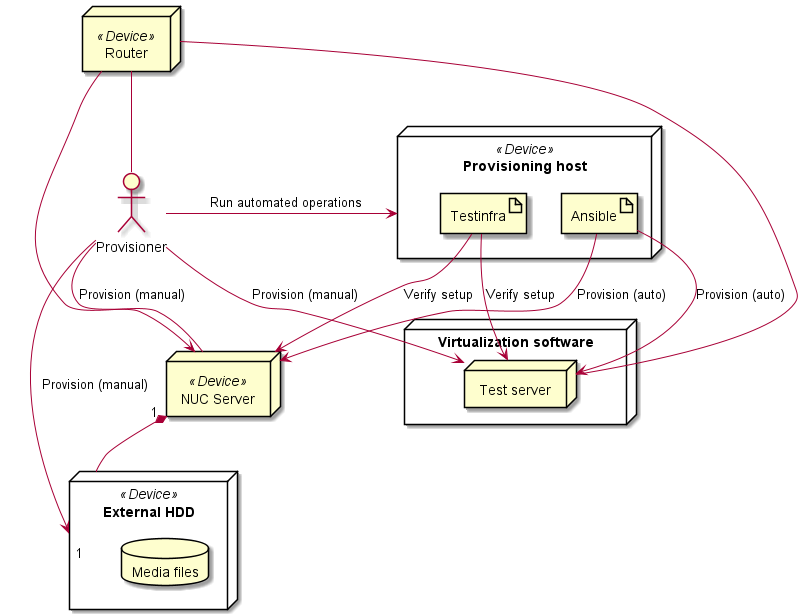

The diagram above was rendered by PlantUML. Its source (embedded in the PNG):
@startuml

'   - - - - - - - - - - - - - - - - - - - - - - - - - - - - - - - - - -
'   Nodes

actor       "Provisioner"                       as prv
node        "Provisioning host" <<Device>>      as phs {
artifact    "Ansible"                           as ans
artifact    "Testinfra"                         as tif
}
node        "Virtualization software"           as vsw {
node        "Test server"                       as tsv
}
node        "NUC Server" <<Device>>             as srv
node        "External HDD" <<Device>>           as hdd {
database    "Media files"                       as mef
}
node        "Router" <<Device>>                 as rtr

'   - - - - - - - - - - - - - - - - - - - - - - - - - - - - - - - - - -
'   Relations

srv     "1"     *-d-    "1"     hdd

prv             -d->            tsv : Provision (manual)
prv             -d->            srv : Provision (manual)
prv             -d->            hdd : Provision (manual)
prv             -r->            phs : Run automated operations

ans             -->             tsv : Provision (auto)
ans             -->             srv : Provision (auto)

tif             -->             tsv : Verify setup
tif             -->             srv : Verify setup

rtr             --              prv
rtr             --              tsv
rtr             --              srv

@enduml